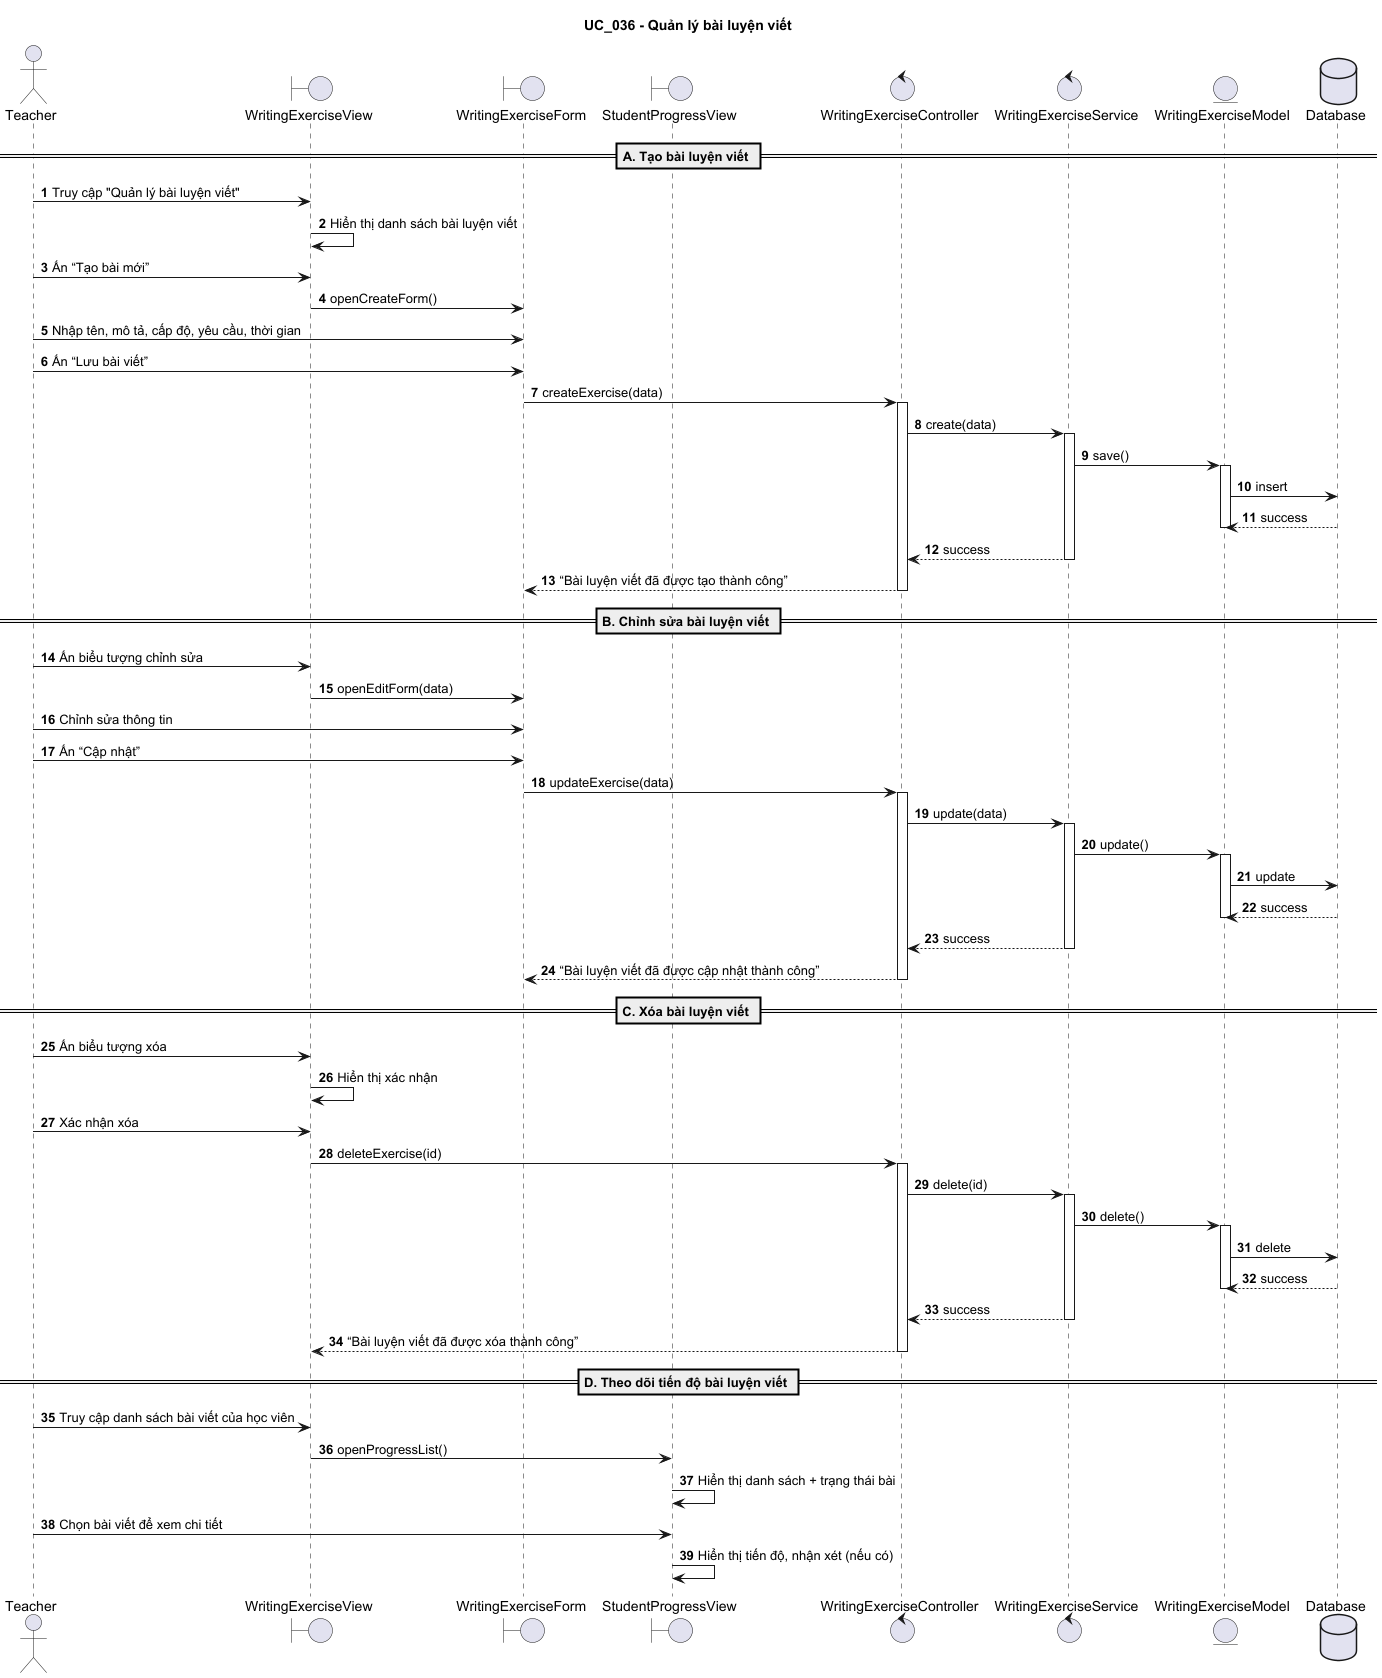

The diagram above was rendered by PlantUML. Its source (embedded in the PNG):
@startuml
title UC_036 - Quản lý bài luyện viết

autonumber

actor Teacher as User
boundary WritingExerciseView
boundary WritingExerciseForm
boundary StudentProgressView
control WritingExerciseController
control WritingExerciseService
entity WritingExerciseModel
database Database

== A. Tạo bài luyện viết ==

User -> WritingExerciseView : Truy cập "Quản lý bài luyện viết"
WritingExerciseView -> WritingExerciseView : Hiển thị danh sách bài luyện viết

User -> WritingExerciseView : Ấn “Tạo bài mới”
WritingExerciseView -> WritingExerciseForm : openCreateForm()

User -> WritingExerciseForm : Nhập tên, mô tả, cấp độ, yêu cầu, thời gian
User -> WritingExerciseForm : Ấn “Lưu bài viết”
WritingExerciseForm -> WritingExerciseController : createExercise(data)
activate WritingExerciseController
WritingExerciseController -> WritingExerciseService : create(data)
activate WritingExerciseService
WritingExerciseService -> WritingExerciseModel : save()
activate WritingExerciseModel
WritingExerciseModel -> Database : insert
Database --> WritingExerciseModel : success
deactivate WritingExerciseModel
WritingExerciseService --> WritingExerciseController : success
deactivate WritingExerciseService
WritingExerciseController --> WritingExerciseForm : “Bài luyện viết đã được tạo thành công”
deactivate WritingExerciseController

== B. Chỉnh sửa bài luyện viết ==

User -> WritingExerciseView : Ấn biểu tượng chỉnh sửa
WritingExerciseView -> WritingExerciseForm : openEditForm(data)

User -> WritingExerciseForm : Chỉnh sửa thông tin
User -> WritingExerciseForm : Ấn “Cập nhật”
WritingExerciseForm -> WritingExerciseController : updateExercise(data)
activate WritingExerciseController
WritingExerciseController -> WritingExerciseService : update(data)
activate WritingExerciseService
WritingExerciseService -> WritingExerciseModel : update()
activate WritingExerciseModel
WritingExerciseModel -> Database : update
Database --> WritingExerciseModel : success
deactivate WritingExerciseModel
WritingExerciseService --> WritingExerciseController : success
deactivate WritingExerciseService
WritingExerciseController --> WritingExerciseForm : “Bài luyện viết đã được cập nhật thành công”
deactivate WritingExerciseController

== C. Xóa bài luyện viết ==

User -> WritingExerciseView : Ấn biểu tượng xóa
WritingExerciseView -> WritingExerciseView : Hiển thị xác nhận

User -> WritingExerciseView : Xác nhận xóa
WritingExerciseView -> WritingExerciseController : deleteExercise(id)
activate WritingExerciseController
WritingExerciseController -> WritingExerciseService : delete(id)
activate WritingExerciseService
WritingExerciseService -> WritingExerciseModel : delete()
activate WritingExerciseModel
WritingExerciseModel -> Database : delete
Database --> WritingExerciseModel : success
deactivate WritingExerciseModel
WritingExerciseService --> WritingExerciseController : success
deactivate WritingExerciseService
WritingExerciseController --> WritingExerciseView : “Bài luyện viết đã được xóa thành công”
deactivate WritingExerciseController

== D. Theo dõi tiến độ bài luyện viết ==

User -> WritingExerciseView : Truy cập danh sách bài viết của học viên
WritingExerciseView -> StudentProgressView : openProgressList()

StudentProgressView -> StudentProgressView : Hiển thị danh sách + trạng thái bài
User -> StudentProgressView : Chọn bài viết để xem chi tiết
StudentProgressView -> StudentProgressView : Hiển thị tiến độ, nhận xét (nếu có)

@enduml